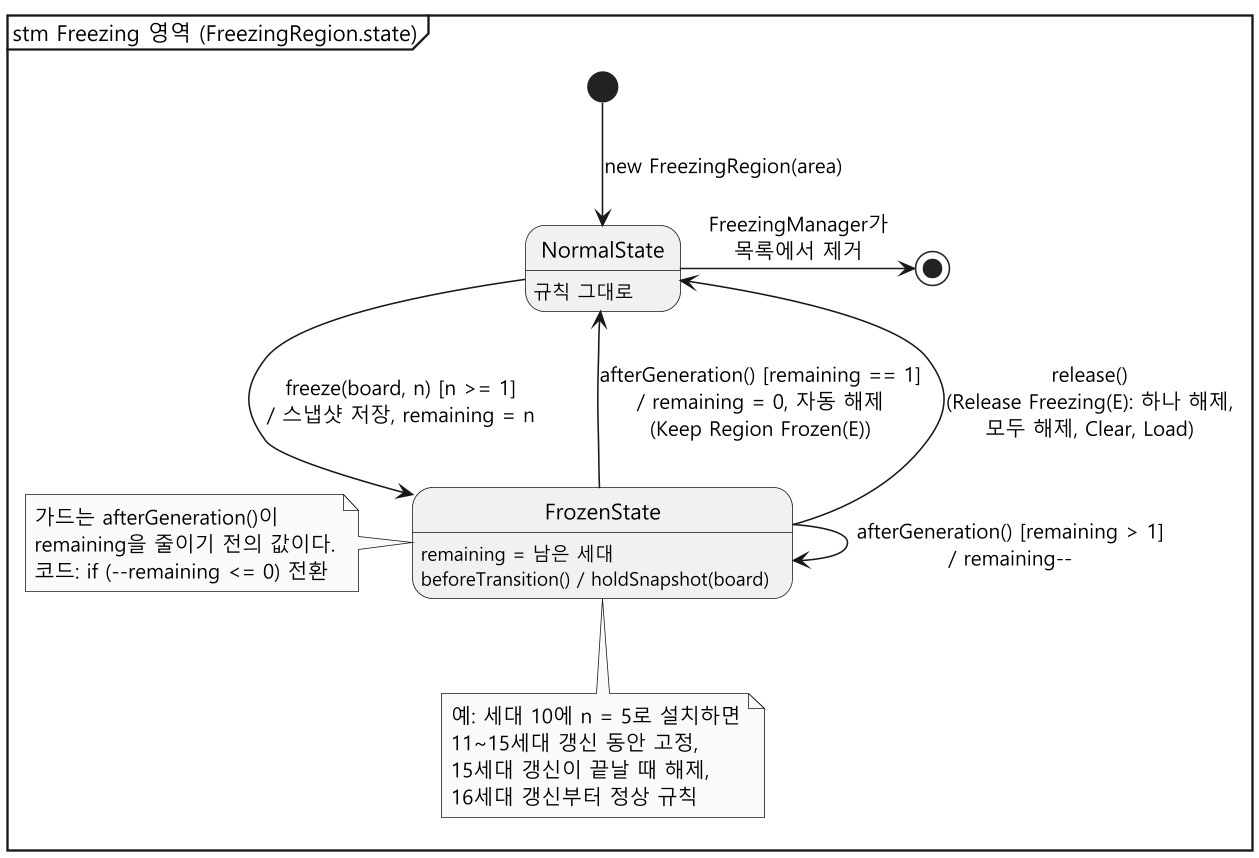

The diagram above was rendered by PlantUML. Its source (embedded in the PNG):
@startuml state-region
skinparam monochrome true
skinparam dpi 150
skinparam shadowing false
skinparam defaultFontName "Malgun Gothic"
hide empty description
mainframe stm Freezing 영역 (FreezingRegion.state)

state NormalState
state NormalState : 규칙 그대로

state FrozenState
state FrozenState : remaining = 남은 세대
state FrozenState : beforeTransition() / holdSnapshot(board)

[*] --> NormalState : new FreezingRegion(area)

NormalState -down-> FrozenState : freeze(board, n) [n >= 1]\n/ 스냅샷 저장, remaining = n
FrozenState --> FrozenState : afterGeneration() [remaining > 1]\n/ remaining--
FrozenState -up-> NormalState : afterGeneration() [remaining == 1]\n/ remaining = 0, 자동 해제\n(Keep Region Frozen(E))
FrozenState -up-> NormalState : release()\n(Release Freezing(E): 하나 해제,\n모두 해제, Clear, Load)
NormalState -right-> [*] : FreezingManager가\n목록에서 제거

note left of FrozenState
  가드는 afterGeneration()이
  remaining을 줄이기 전의 값이다.
  코드: if (--remaining <= 0) 전환
end note

note bottom of FrozenState
  예: 세대 10에 n = 5로 설치하면
  11~15세대 갱신 동안 고정,
  15세대 갱신이 끝날 때 해제,
  16세대 갱신부터 정상 규칙
end note
@enduml